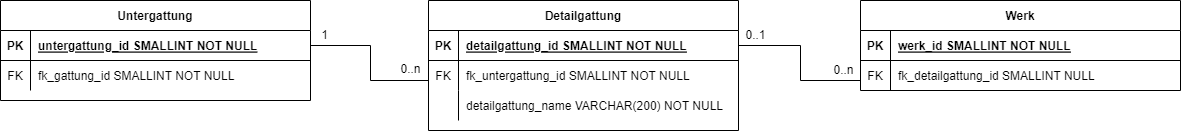

The diagram above was exported from draw.io. Its source (the exported page's mxGraphModel, read from the mxfile embedded in the PNG):
<mxGraphModel dx="2922" dy="1195" grid="1" gridSize="10" guides="1" tooltips="1" connect="1" arrows="1" fold="1" page="1" pageScale="1" pageWidth="850" pageHeight="1100" math="0" shadow="0" extFonts="Permanent Marker^https://fonts.googleapis.com/css?family=Permanent+Marker">
  <root>
    <mxCell id="0" />
    <mxCell id="1" parent="0" />
    <mxCell id="C-vyLk0tnHw3VtMMgP7b-2" value="Werk" style="shape=table;startSize=30;container=1;collapsible=1;childLayout=tableLayout;fixedRows=1;rowLines=0;fontStyle=1;align=center;resizeLast=1;" parent="1" vertex="1">
      <mxGeometry x="440" y="240" width="320" height="90" as="geometry" />
    </mxCell>
    <mxCell id="C-vyLk0tnHw3VtMMgP7b-3" value="" style="shape=partialRectangle;collapsible=0;dropTarget=0;pointerEvents=0;fillColor=none;points=[[0,0.5],[1,0.5]];portConstraint=eastwest;top=0;left=0;right=0;bottom=1;" parent="C-vyLk0tnHw3VtMMgP7b-2" vertex="1">
      <mxGeometry y="30" width="320" height="30" as="geometry" />
    </mxCell>
    <mxCell id="C-vyLk0tnHw3VtMMgP7b-4" value="PK" style="shape=partialRectangle;overflow=hidden;connectable=0;fillColor=none;top=0;left=0;bottom=0;right=0;fontStyle=1;" parent="C-vyLk0tnHw3VtMMgP7b-3" vertex="1">
      <mxGeometry width="30" height="30" as="geometry">
        <mxRectangle width="30" height="30" as="alternateBounds" />
      </mxGeometry>
    </mxCell>
    <mxCell id="C-vyLk0tnHw3VtMMgP7b-5" value="werk_id SMALLINT NOT NULL" style="shape=partialRectangle;overflow=hidden;connectable=0;fillColor=none;top=0;left=0;bottom=0;right=0;align=left;spacingLeft=6;fontStyle=5;" parent="C-vyLk0tnHw3VtMMgP7b-3" vertex="1">
      <mxGeometry x="30" width="290" height="30" as="geometry">
        <mxRectangle width="290" height="30" as="alternateBounds" />
      </mxGeometry>
    </mxCell>
    <mxCell id="IL_VsB_oOFMMa6jSPCOz-13" value="" style="shape=partialRectangle;collapsible=0;dropTarget=0;pointerEvents=0;fillColor=none;points=[[0,0.5],[1,0.5]];portConstraint=eastwest;top=0;left=0;right=0;bottom=0;" parent="C-vyLk0tnHw3VtMMgP7b-2" vertex="1">
      <mxGeometry y="60" width="320" height="30" as="geometry" />
    </mxCell>
    <mxCell id="IL_VsB_oOFMMa6jSPCOz-14" value="FK" style="shape=partialRectangle;overflow=hidden;connectable=0;fillColor=none;top=0;left=0;bottom=0;right=0;" parent="IL_VsB_oOFMMa6jSPCOz-13" vertex="1">
      <mxGeometry width="30" height="30" as="geometry">
        <mxRectangle width="30" height="30" as="alternateBounds" />
      </mxGeometry>
    </mxCell>
    <mxCell id="IL_VsB_oOFMMa6jSPCOz-15" value="fk_detailgattung_id SMALLINT NULL" style="shape=partialRectangle;overflow=hidden;connectable=0;fillColor=none;top=0;left=0;bottom=0;right=0;align=left;spacingLeft=6;" parent="IL_VsB_oOFMMa6jSPCOz-13" vertex="1">
      <mxGeometry x="30" width="290" height="30" as="geometry">
        <mxRectangle width="290" height="30" as="alternateBounds" />
      </mxGeometry>
    </mxCell>
    <mxCell id="IL_VsB_oOFMMa6jSPCOz-19" value="Untergattung" style="shape=table;startSize=30;container=1;collapsible=1;childLayout=tableLayout;fixedRows=1;rowLines=0;fontStyle=1;align=center;resizeLast=1;" parent="1" vertex="1">
      <mxGeometry x="-420" y="240" width="310" height="100" as="geometry" />
    </mxCell>
    <mxCell id="IL_VsB_oOFMMa6jSPCOz-20" value="" style="shape=partialRectangle;collapsible=0;dropTarget=0;pointerEvents=0;fillColor=none;points=[[0,0.5],[1,0.5]];portConstraint=eastwest;top=0;left=0;right=0;bottom=1;" parent="IL_VsB_oOFMMa6jSPCOz-19" vertex="1">
      <mxGeometry y="30" width="310" height="30" as="geometry" />
    </mxCell>
    <mxCell id="IL_VsB_oOFMMa6jSPCOz-21" value="PK" style="shape=partialRectangle;overflow=hidden;connectable=0;fillColor=none;top=0;left=0;bottom=0;right=0;fontStyle=1;" parent="IL_VsB_oOFMMa6jSPCOz-20" vertex="1">
      <mxGeometry width="30" height="30" as="geometry">
        <mxRectangle width="30" height="30" as="alternateBounds" />
      </mxGeometry>
    </mxCell>
    <mxCell id="IL_VsB_oOFMMa6jSPCOz-22" value="untergattung_id SMALLINT NOT NULL" style="shape=partialRectangle;overflow=hidden;connectable=0;fillColor=none;top=0;left=0;bottom=0;right=0;align=left;spacingLeft=6;fontStyle=5;" parent="IL_VsB_oOFMMa6jSPCOz-20" vertex="1">
      <mxGeometry x="30" width="280" height="30" as="geometry">
        <mxRectangle width="280" height="30" as="alternateBounds" />
      </mxGeometry>
    </mxCell>
    <mxCell id="IL_VsB_oOFMMa6jSPCOz-23" value="" style="shape=partialRectangle;collapsible=0;dropTarget=0;pointerEvents=0;fillColor=none;points=[[0,0.5],[1,0.5]];portConstraint=eastwest;top=0;left=0;right=0;bottom=0;" parent="IL_VsB_oOFMMa6jSPCOz-19" vertex="1">
      <mxGeometry y="60" width="310" height="30" as="geometry" />
    </mxCell>
    <mxCell id="IL_VsB_oOFMMa6jSPCOz-24" value="FK" style="shape=partialRectangle;overflow=hidden;connectable=0;fillColor=none;top=0;left=0;bottom=0;right=0;" parent="IL_VsB_oOFMMa6jSPCOz-23" vertex="1">
      <mxGeometry width="30" height="30" as="geometry">
        <mxRectangle width="30" height="30" as="alternateBounds" />
      </mxGeometry>
    </mxCell>
    <mxCell id="IL_VsB_oOFMMa6jSPCOz-25" value="fk_gattung_id SMALLINT NOT NULL" style="shape=partialRectangle;overflow=hidden;connectable=0;fillColor=none;top=0;left=0;bottom=0;right=0;align=left;spacingLeft=6;" parent="IL_VsB_oOFMMa6jSPCOz-23" vertex="1">
      <mxGeometry x="30" width="280" height="30" as="geometry">
        <mxRectangle width="280" height="30" as="alternateBounds" />
      </mxGeometry>
    </mxCell>
    <mxCell id="IL_VsB_oOFMMa6jSPCOz-27" value="Detailgattung" style="shape=table;startSize=30;container=1;collapsible=1;childLayout=tableLayout;fixedRows=1;rowLines=0;fontStyle=1;align=center;resizeLast=1;" parent="1" vertex="1">
      <mxGeometry x="8" y="240" width="310" height="130" as="geometry" />
    </mxCell>
    <mxCell id="IL_VsB_oOFMMa6jSPCOz-28" value="" style="shape=partialRectangle;collapsible=0;dropTarget=0;pointerEvents=0;fillColor=none;points=[[0,0.5],[1,0.5]];portConstraint=eastwest;top=0;left=0;right=0;bottom=1;" parent="IL_VsB_oOFMMa6jSPCOz-27" vertex="1">
      <mxGeometry y="30" width="310" height="30" as="geometry" />
    </mxCell>
    <mxCell id="IL_VsB_oOFMMa6jSPCOz-29" value="PK" style="shape=partialRectangle;overflow=hidden;connectable=0;fillColor=none;top=0;left=0;bottom=0;right=0;fontStyle=1;" parent="IL_VsB_oOFMMa6jSPCOz-28" vertex="1">
      <mxGeometry width="30" height="30" as="geometry">
        <mxRectangle width="30" height="30" as="alternateBounds" />
      </mxGeometry>
    </mxCell>
    <mxCell id="IL_VsB_oOFMMa6jSPCOz-30" value="detailgattung_id SMALLINT NOT NULL" style="shape=partialRectangle;overflow=hidden;connectable=0;fillColor=none;top=0;left=0;bottom=0;right=0;align=left;spacingLeft=6;fontStyle=5;" parent="IL_VsB_oOFMMa6jSPCOz-28" vertex="1">
      <mxGeometry x="30" width="280" height="30" as="geometry">
        <mxRectangle width="280" height="30" as="alternateBounds" />
      </mxGeometry>
    </mxCell>
    <mxCell id="IL_VsB_oOFMMa6jSPCOz-31" value="" style="shape=partialRectangle;collapsible=0;dropTarget=0;pointerEvents=0;fillColor=none;points=[[0,0.5],[1,0.5]];portConstraint=eastwest;top=0;left=0;right=0;bottom=0;" parent="IL_VsB_oOFMMa6jSPCOz-27" vertex="1">
      <mxGeometry y="60" width="310" height="30" as="geometry" />
    </mxCell>
    <mxCell id="IL_VsB_oOFMMa6jSPCOz-32" value="FK" style="shape=partialRectangle;overflow=hidden;connectable=0;fillColor=none;top=0;left=0;bottom=0;right=0;" parent="IL_VsB_oOFMMa6jSPCOz-31" vertex="1">
      <mxGeometry width="30" height="30" as="geometry">
        <mxRectangle width="30" height="30" as="alternateBounds" />
      </mxGeometry>
    </mxCell>
    <mxCell id="IL_VsB_oOFMMa6jSPCOz-33" value="fk_untergattung_id SMALLINT NOT NULL" style="shape=partialRectangle;overflow=hidden;connectable=0;fillColor=none;top=0;left=0;bottom=0;right=0;align=left;spacingLeft=6;" parent="IL_VsB_oOFMMa6jSPCOz-31" vertex="1">
      <mxGeometry x="30" width="280" height="30" as="geometry">
        <mxRectangle width="280" height="30" as="alternateBounds" />
      </mxGeometry>
    </mxCell>
    <mxCell id="oJ1R6wpNOoXtjoEwZZQz-24" value="" style="shape=partialRectangle;collapsible=0;dropTarget=0;pointerEvents=0;fillColor=none;points=[[0,0.5],[1,0.5]];portConstraint=eastwest;top=0;left=0;right=0;bottom=0;" parent="IL_VsB_oOFMMa6jSPCOz-27" vertex="1">
      <mxGeometry y="90" width="310" height="30" as="geometry" />
    </mxCell>
    <mxCell id="oJ1R6wpNOoXtjoEwZZQz-25" value="" style="shape=partialRectangle;overflow=hidden;connectable=0;fillColor=none;top=0;left=0;bottom=0;right=0;" parent="oJ1R6wpNOoXtjoEwZZQz-24" vertex="1">
      <mxGeometry width="30" height="30" as="geometry">
        <mxRectangle width="30" height="30" as="alternateBounds" />
      </mxGeometry>
    </mxCell>
    <mxCell id="oJ1R6wpNOoXtjoEwZZQz-26" value="detailgattung_name VARCHAR(200) NOT NULL" style="shape=partialRectangle;overflow=hidden;connectable=0;fillColor=none;top=0;left=0;bottom=0;right=0;align=left;spacingLeft=6;" parent="oJ1R6wpNOoXtjoEwZZQz-24" vertex="1">
      <mxGeometry x="30" width="280" height="30" as="geometry">
        <mxRectangle width="280" height="30" as="alternateBounds" />
      </mxGeometry>
    </mxCell>
    <mxCell id="IL_VsB_oOFMMa6jSPCOz-36" value="" style="edgeStyle=orthogonalEdgeStyle;endArrow=none;startArrow=none;endFill=0;startFill=0;entryX=0;entryY=0.5;entryDx=0;entryDy=0;exitX=1;exitY=0.5;exitDx=0;exitDy=0;rounded=0;" parent="1" source="IL_VsB_oOFMMa6jSPCOz-28" target="IL_VsB_oOFMMa6jSPCOz-13" edge="1">
      <mxGeometry width="100" height="100" relative="1" as="geometry">
        <mxPoint x="340" y="500" as="sourcePoint" />
        <mxPoint x="460" y="500" as="targetPoint" />
        <Array as="points">
          <mxPoint x="380" y="285" />
          <mxPoint x="380" y="320" />
          <mxPoint x="440" y="320" />
        </Array>
      </mxGeometry>
    </mxCell>
    <mxCell id="oJ1R6wpNOoXtjoEwZZQz-31" value="0..n" style="text;html=1;strokeColor=none;fillColor=none;align=center;verticalAlign=middle;whiteSpace=wrap;rounded=0;" parent="1" vertex="1">
      <mxGeometry x="411" y="300" width="25" height="20" as="geometry" />
    </mxCell>
    <mxCell id="oJ1R6wpNOoXtjoEwZZQz-32" value="0..1" style="text;html=1;strokeColor=none;fillColor=none;align=center;verticalAlign=middle;whiteSpace=wrap;rounded=0;" parent="1" vertex="1">
      <mxGeometry x="323" y="265" width="25" height="20" as="geometry" />
    </mxCell>
    <mxCell id="oJ1R6wpNOoXtjoEwZZQz-35" style="edgeStyle=orthogonalEdgeStyle;rounded=0;orthogonalLoop=1;jettySize=auto;html=1;exitX=0;exitY=0.5;exitDx=0;exitDy=0;entryX=1;entryY=0.5;entryDx=0;entryDy=0;endArrow=none;endFill=0;jumpStyle=arc;" parent="1" source="IL_VsB_oOFMMa6jSPCOz-31" target="IL_VsB_oOFMMa6jSPCOz-20" edge="1">
      <mxGeometry relative="1" as="geometry">
        <Array as="points">
          <mxPoint x="8" y="320" />
          <mxPoint x="-50" y="320" />
          <mxPoint x="-50" y="285" />
        </Array>
      </mxGeometry>
    </mxCell>
    <mxCell id="oJ1R6wpNOoXtjoEwZZQz-37" value="1" style="text;html=1;strokeColor=none;fillColor=none;align=center;verticalAlign=middle;whiteSpace=wrap;rounded=0;" parent="1" vertex="1">
      <mxGeometry x="-108" y="265" width="25" height="20" as="geometry" />
    </mxCell>
    <mxCell id="2T_UF6cLALv7byEFS0Sw-1" value="0..n" style="text;html=1;strokeColor=none;fillColor=none;align=center;verticalAlign=middle;whiteSpace=wrap;rounded=0;" parent="1" vertex="1">
      <mxGeometry x="-22" y="299" width="25" height="20" as="geometry" />
    </mxCell>
  </root>
</mxGraphModel>